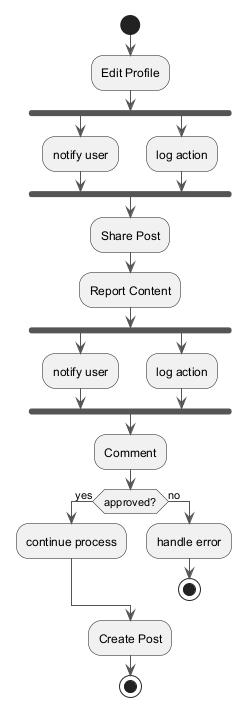

The diagram above was rendered by PlantUML. Its source (embedded in the PNG):
@startuml
skinparam backgroundColor #FFFFFF
skinparam classBackgroundColor #E8F4FA
skinparam classBorderColor #2C7DA0
skinparam ArrowColor #555555
start
:Edit Profile;
fork
:notify user;
fork again
:log action;
end fork
:Share Post;
:Report Content;
fork
:notify user;
fork again
:log action;
end fork
:Comment;
if (approved?) then (yes)
:continue process;
else (no)
:handle error;
stop
endif
:Create Post;
stop
@enduml